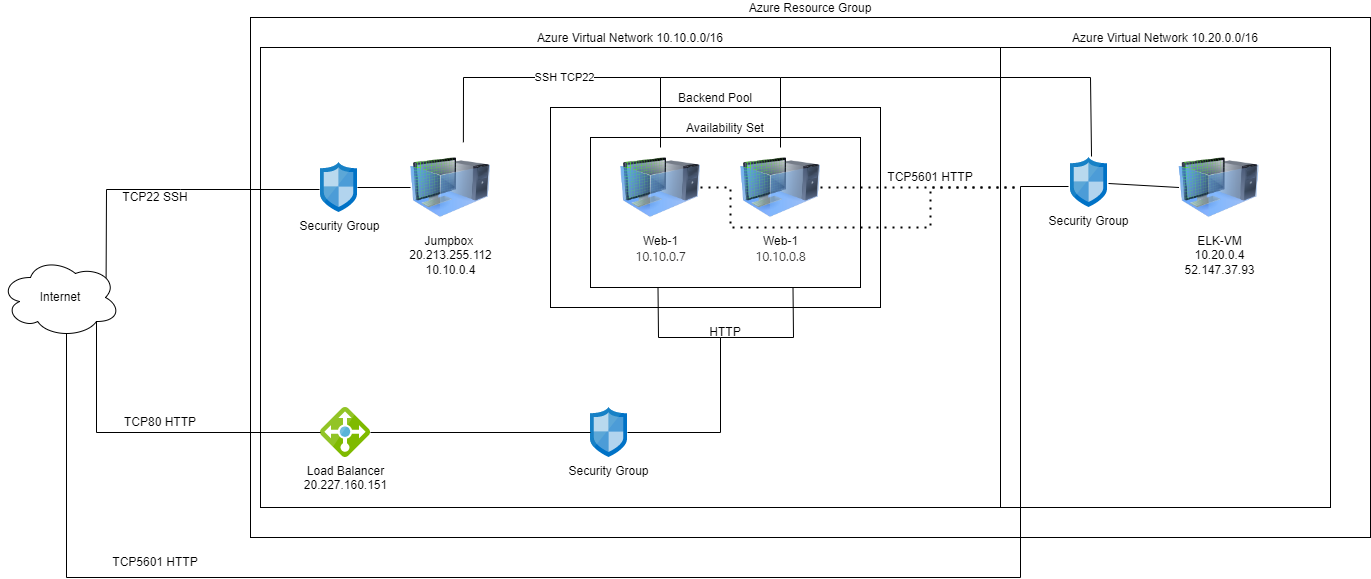

The diagram above was exported from draw.io. Its source (the exported page's mxGraphModel, read from the mxfile embedded in the PNG):
<mxGraphModel dx="1673" dy="848" grid="1" gridSize="10" guides="1" tooltips="1" connect="1" arrows="1" fold="1" page="1" pageScale="1" pageWidth="4000" pageHeight="5500" math="0" shadow="0">
  <root>
    <mxCell id="0" />
    <mxCell id="1" parent="0" />
    <mxCell id="tDPErYGanYtDTPPeMFKy-1" value="Azure Resource Group" style="rounded=0;whiteSpace=wrap;html=1;labelPosition=center;verticalLabelPosition=top;align=center;verticalAlign=bottom;" vertex="1" parent="1">
      <mxGeometry x="400" y="100" width="1120" height="520" as="geometry" />
    </mxCell>
    <mxCell id="tDPErYGanYtDTPPeMFKy-2" value="Azure Virtual Network 10.10.0.0/16" style="rounded=0;whiteSpace=wrap;html=1;labelPosition=center;verticalLabelPosition=top;align=center;verticalAlign=bottom;" vertex="1" parent="1">
      <mxGeometry x="410" y="130" width="740" height="460" as="geometry" />
    </mxCell>
    <mxCell id="tDPErYGanYtDTPPeMFKy-3" value="Jumpbox&amp;nbsp;&lt;br&gt;20.213.255.112&lt;br&gt;10.10.0.4" style="image;html=1;image=img/lib/clip_art/computers/Virtual_Machine_128x128.png" vertex="1" parent="1">
      <mxGeometry x="560" y="230" width="80" height="80" as="geometry" />
    </mxCell>
    <mxCell id="tDPErYGanYtDTPPeMFKy-4" value="Security Group" style="sketch=0;aspect=fixed;html=1;points=[];align=center;image;fontSize=12;image=img/lib/mscae/Network_Security_Groups_Classic.svg;" vertex="1" parent="1">
      <mxGeometry x="470" y="245" width="37" height="50" as="geometry" />
    </mxCell>
    <mxCell id="tDPErYGanYtDTPPeMFKy-9" value="Backend Pool" style="rounded=0;whiteSpace=wrap;html=1;labelPosition=center;verticalLabelPosition=top;align=center;verticalAlign=bottom;" vertex="1" parent="1">
      <mxGeometry x="700" y="190" width="330" height="200" as="geometry" />
    </mxCell>
    <mxCell id="tDPErYGanYtDTPPeMFKy-8" value="Availability Set" style="rounded=0;whiteSpace=wrap;html=1;labelPosition=center;verticalLabelPosition=top;align=center;verticalAlign=bottom;" vertex="1" parent="1">
      <mxGeometry x="740" y="220" width="270" height="150" as="geometry" />
    </mxCell>
    <mxCell id="tDPErYGanYtDTPPeMFKy-5" value="Web-1&lt;br&gt;&lt;span style=&quot;color: rgb(50, 49, 48); font-family: az_ea_font, &amp;quot;Segoe UI&amp;quot;, az_font, system-ui, -apple-system, BlinkMacSystemFont, Roboto, Oxygen, Ubuntu, Cantarell, &amp;quot;Open Sans&amp;quot;, &amp;quot;Helvetica Neue&amp;quot;, sans-serif; font-size: 13px; text-align: start;&quot;&gt;10.10.0.7&lt;/span&gt;" style="image;html=1;image=img/lib/clip_art/computers/Virtual_Machine_128x128.png" vertex="1" parent="1">
      <mxGeometry x="770" y="230" width="80" height="80" as="geometry" />
    </mxCell>
    <mxCell id="tDPErYGanYtDTPPeMFKy-7" value="Web-1&lt;br&gt;&lt;span style=&quot;color: rgb(50, 49, 48); font-family: az_ea_font, &amp;quot;Segoe UI&amp;quot;, az_font, system-ui, -apple-system, BlinkMacSystemFont, Roboto, Oxygen, Ubuntu, Cantarell, &amp;quot;Open Sans&amp;quot;, &amp;quot;Helvetica Neue&amp;quot;, sans-serif; font-size: 13px; text-align: start;&quot;&gt;10.10.0.8&lt;/span&gt;" style="image;html=1;image=img/lib/clip_art/computers/Virtual_Machine_128x128.png" vertex="1" parent="1">
      <mxGeometry x="890" y="230" width="80" height="80" as="geometry" />
    </mxCell>
    <mxCell id="tDPErYGanYtDTPPeMFKy-10" value="Load Balancer&lt;br&gt;20.227.160.151" style="sketch=0;aspect=fixed;html=1;points=[];align=center;image;fontSize=12;image=img/lib/mscae/Load_Balancer_feature.svg;" vertex="1" parent="1">
      <mxGeometry x="470" y="490" width="50" height="50" as="geometry" />
    </mxCell>
    <mxCell id="tDPErYGanYtDTPPeMFKy-11" value="Security Group" style="sketch=0;aspect=fixed;html=1;points=[];align=center;image;fontSize=12;image=img/lib/mscae/Network_Security_Groups_Classic.svg;" vertex="1" parent="1">
      <mxGeometry x="740" y="490" width="37" height="50" as="geometry" />
    </mxCell>
    <mxCell id="tDPErYGanYtDTPPeMFKy-12" value="" style="endArrow=none;html=1;rounded=0;" edge="1" parent="1" source="tDPErYGanYtDTPPeMFKy-10" target="tDPErYGanYtDTPPeMFKy-11">
      <mxGeometry width="50" height="50" relative="1" as="geometry">
        <mxPoint x="550" y="530" as="sourcePoint" />
        <mxPoint x="640" y="560" as="targetPoint" />
      </mxGeometry>
    </mxCell>
    <mxCell id="tDPErYGanYtDTPPeMFKy-13" value="" style="endArrow=none;html=1;rounded=0;entryX=0.25;entryY=1;entryDx=0;entryDy=0;" edge="1" parent="1" source="tDPErYGanYtDTPPeMFKy-11" target="tDPErYGanYtDTPPeMFKy-8">
      <mxGeometry width="50" height="50" relative="1" as="geometry">
        <mxPoint x="900" y="580" as="sourcePoint" />
        <mxPoint x="810" y="320" as="targetPoint" />
        <Array as="points">
          <mxPoint x="870" y="515" />
          <mxPoint x="870" y="420" />
          <mxPoint x="808" y="420" />
        </Array>
      </mxGeometry>
    </mxCell>
    <mxCell id="tDPErYGanYtDTPPeMFKy-14" value="" style="endArrow=none;html=1;rounded=0;exitX=0.75;exitY=1;exitDx=0;exitDy=0;" edge="1" parent="1" source="tDPErYGanYtDTPPeMFKy-8">
      <mxGeometry width="50" height="50" relative="1" as="geometry">
        <mxPoint x="550" y="490" as="sourcePoint" />
        <mxPoint x="870" y="420" as="targetPoint" />
        <Array as="points">
          <mxPoint x="943" y="420" />
        </Array>
      </mxGeometry>
    </mxCell>
    <mxCell id="tDPErYGanYtDTPPeMFKy-15" value="HTTP" style="text;html=1;strokeColor=none;fillColor=none;align=center;verticalAlign=middle;whiteSpace=wrap;rounded=0;" vertex="1" parent="1">
      <mxGeometry x="845" y="400" width="60" height="30" as="geometry" />
    </mxCell>
    <mxCell id="tDPErYGanYtDTPPeMFKy-16" value="Internet" style="ellipse;shape=cloud;whiteSpace=wrap;html=1;" vertex="1" parent="1">
      <mxGeometry x="150" y="340" width="120" height="80" as="geometry" />
    </mxCell>
    <mxCell id="tDPErYGanYtDTPPeMFKy-17" value="" style="endArrow=none;html=1;rounded=0;exitX=0.88;exitY=0.25;exitDx=0;exitDy=0;exitPerimeter=0;entryX=-0.027;entryY=0.54;entryDx=0;entryDy=0;entryPerimeter=0;" edge="1" parent="1" source="tDPErYGanYtDTPPeMFKy-16" target="tDPErYGanYtDTPPeMFKy-4">
      <mxGeometry width="50" height="50" relative="1" as="geometry">
        <mxPoint x="300" y="510" as="sourcePoint" />
        <mxPoint x="350" y="460" as="targetPoint" />
        <Array as="points">
          <mxPoint x="256" y="272" />
          <mxPoint x="330" y="272" />
        </Array>
      </mxGeometry>
    </mxCell>
    <mxCell id="tDPErYGanYtDTPPeMFKy-18" value="" style="endArrow=none;html=1;rounded=0;entryX=0.8;entryY=0.8;entryDx=0;entryDy=0;entryPerimeter=0;" edge="1" parent="1" source="tDPErYGanYtDTPPeMFKy-10" target="tDPErYGanYtDTPPeMFKy-16">
      <mxGeometry width="50" height="50" relative="1" as="geometry">
        <mxPoint x="260" y="590" as="sourcePoint" />
        <mxPoint x="310" y="540" as="targetPoint" />
        <Array as="points">
          <mxPoint x="246" y="515" />
        </Array>
      </mxGeometry>
    </mxCell>
    <mxCell id="tDPErYGanYtDTPPeMFKy-19" value="TCP80 HTTP" style="text;html=1;strokeColor=none;fillColor=none;align=center;verticalAlign=middle;whiteSpace=wrap;rounded=0;" vertex="1" parent="1">
      <mxGeometry x="260" y="490" width="100" height="30" as="geometry" />
    </mxCell>
    <mxCell id="tDPErYGanYtDTPPeMFKy-20" value="TCP22 SSH" style="text;html=1;strokeColor=none;fillColor=none;align=center;verticalAlign=middle;whiteSpace=wrap;rounded=0;" vertex="1" parent="1">
      <mxGeometry x="260" y="265" width="90" height="30" as="geometry" />
    </mxCell>
    <mxCell id="tDPErYGanYtDTPPeMFKy-21" value="Azure Virtual Network 10.20.0.0/16" style="rounded=0;whiteSpace=wrap;html=1;labelPosition=center;verticalLabelPosition=top;align=center;verticalAlign=bottom;" vertex="1" parent="1">
      <mxGeometry x="1150" y="130" width="330" height="460" as="geometry" />
    </mxCell>
    <mxCell id="tDPErYGanYtDTPPeMFKy-22" value="ELK-VM&lt;br&gt;10.20.0.4&lt;br&gt;&lt;div&gt;52.147.37.93&lt;br&gt;&lt;/div&gt;" style="image;html=1;image=img/lib/clip_art/computers/Virtual_Machine_128x128.png" vertex="1" parent="1">
      <mxGeometry x="1328.5" y="230" width="80" height="80" as="geometry" />
    </mxCell>
    <mxCell id="tDPErYGanYtDTPPeMFKy-23" value="" style="endArrow=none;html=1;rounded=0;entryX=0;entryY=0.5;entryDx=0;entryDy=0;" edge="1" parent="1" source="tDPErYGanYtDTPPeMFKy-4" target="tDPErYGanYtDTPPeMFKy-3">
      <mxGeometry width="50" height="50" relative="1" as="geometry">
        <mxPoint x="530" y="530" as="sourcePoint" />
        <mxPoint x="580" y="480" as="targetPoint" />
      </mxGeometry>
    </mxCell>
    <mxCell id="tDPErYGanYtDTPPeMFKy-24" value="SSH TCP22" style="endArrow=none;html=1;rounded=0;entryX=0.661;entryY=-0.065;entryDx=0;entryDy=0;entryPerimeter=0;exitX=0.5;exitY=0;exitDx=0;exitDy=0;" edge="1" parent="1" source="tDPErYGanYtDTPPeMFKy-5" target="tDPErYGanYtDTPPeMFKy-3">
      <mxGeometry width="50" height="50" relative="1" as="geometry">
        <mxPoint x="580" y="500" as="sourcePoint" />
        <mxPoint x="630" y="450" as="targetPoint" />
        <Array as="points">
          <mxPoint x="810" y="160" />
          <mxPoint x="613" y="160" />
        </Array>
      </mxGeometry>
    </mxCell>
    <mxCell id="tDPErYGanYtDTPPeMFKy-25" value="" style="endArrow=none;html=1;rounded=0;exitX=0.5;exitY=0;exitDx=0;exitDy=0;" edge="1" parent="1" source="tDPErYGanYtDTPPeMFKy-7">
      <mxGeometry width="50" height="50" relative="1" as="geometry">
        <mxPoint x="560" y="220" as="sourcePoint" />
        <mxPoint x="810" y="160" as="targetPoint" />
        <Array as="points">
          <mxPoint x="930" y="160" />
        </Array>
      </mxGeometry>
    </mxCell>
    <mxCell id="tDPErYGanYtDTPPeMFKy-26" value="" style="endArrow=none;html=1;rounded=0;entryX=0.568;entryY=-0.02;entryDx=0;entryDy=0;entryPerimeter=0;" edge="1" parent="1" target="tDPErYGanYtDTPPeMFKy-27">
      <mxGeometry width="50" height="50" relative="1" as="geometry">
        <mxPoint x="930" y="160" as="sourcePoint" />
        <mxPoint x="1010" y="450" as="targetPoint" />
        <Array as="points">
          <mxPoint x="1240" y="160" />
        </Array>
      </mxGeometry>
    </mxCell>
    <mxCell id="tDPErYGanYtDTPPeMFKy-27" value="Security Group" style="sketch=0;aspect=fixed;html=1;points=[];align=center;image;fontSize=12;image=img/lib/mscae/Network_Security_Groups_Classic.svg;" vertex="1" parent="1">
      <mxGeometry x="1220" y="240" width="37" height="50" as="geometry" />
    </mxCell>
    <mxCell id="tDPErYGanYtDTPPeMFKy-28" value="" style="endArrow=none;html=1;rounded=0;entryX=-0.054;entryY=0.58;entryDx=0;entryDy=0;entryPerimeter=0;exitX=0.55;exitY=0.95;exitDx=0;exitDy=0;exitPerimeter=0;" edge="1" parent="1" source="tDPErYGanYtDTPPeMFKy-16" target="tDPErYGanYtDTPPeMFKy-27">
      <mxGeometry width="50" height="50" relative="1" as="geometry">
        <mxPoint x="670" y="740" as="sourcePoint" />
        <mxPoint x="720" y="690" as="targetPoint" />
        <Array as="points">
          <mxPoint x="216" y="660" />
          <mxPoint x="1170" y="660" />
          <mxPoint x="1170" y="269" />
        </Array>
      </mxGeometry>
    </mxCell>
    <mxCell id="tDPErYGanYtDTPPeMFKy-29" value="TCP5601 HTTP" style="text;html=1;strokeColor=none;fillColor=none;align=center;verticalAlign=middle;whiteSpace=wrap;rounded=0;" vertex="1" parent="1">
      <mxGeometry x="255" y="630" width="100" height="30" as="geometry" />
    </mxCell>
    <mxCell id="tDPErYGanYtDTPPeMFKy-30" value="" style="endArrow=none;html=1;rounded=0;entryX=1.027;entryY=0.52;entryDx=0;entryDy=0;entryPerimeter=0;exitX=0;exitY=0.5;exitDx=0;exitDy=0;" edge="1" parent="1" source="tDPErYGanYtDTPPeMFKy-22" target="tDPErYGanYtDTPPeMFKy-27">
      <mxGeometry width="50" height="50" relative="1" as="geometry">
        <mxPoint x="1230" y="450" as="sourcePoint" />
        <mxPoint x="1280" y="400" as="targetPoint" />
      </mxGeometry>
    </mxCell>
    <mxCell id="tDPErYGanYtDTPPeMFKy-31" value="" style="endArrow=none;dashed=1;html=1;dashPattern=1 3;strokeWidth=2;rounded=0;" edge="1" parent="1" source="tDPErYGanYtDTPPeMFKy-7">
      <mxGeometry width="50" height="50" relative="1" as="geometry">
        <mxPoint x="1200" y="440" as="sourcePoint" />
        <mxPoint x="1170" y="270" as="targetPoint" />
      </mxGeometry>
    </mxCell>
    <mxCell id="tDPErYGanYtDTPPeMFKy-32" value="" style="endArrow=none;dashed=1;html=1;dashPattern=1 3;strokeWidth=2;rounded=0;exitX=1;exitY=0.5;exitDx=0;exitDy=0;" edge="1" parent="1" source="tDPErYGanYtDTPPeMFKy-5">
      <mxGeometry width="50" height="50" relative="1" as="geometry">
        <mxPoint x="980" y="280" as="sourcePoint" />
        <mxPoint x="1170" y="270" as="targetPoint" />
        <Array as="points">
          <mxPoint x="880" y="270" />
          <mxPoint x="880" y="310" />
          <mxPoint x="1080" y="310" />
          <mxPoint x="1080" y="270" />
        </Array>
      </mxGeometry>
    </mxCell>
    <mxCell id="tDPErYGanYtDTPPeMFKy-33" value="TCP5601 HTTP" style="text;html=1;strokeColor=none;fillColor=none;align=center;verticalAlign=middle;whiteSpace=wrap;rounded=0;" vertex="1" parent="1">
      <mxGeometry x="1030" y="245" width="100" height="30" as="geometry" />
    </mxCell>
    <mxCell id="U65LLQ6h7x9EjIzx-ySd-1" parent="0" />
    <mxCell id="U65LLQ6h7x9EjIzx-ySd-189" value="Electrical" parent="0" />
    <mxCell id="U65LLQ6h7x9EjIzx-ySd-190" value="Connector" parent="0" />
  </root>
</mxGraphModel>